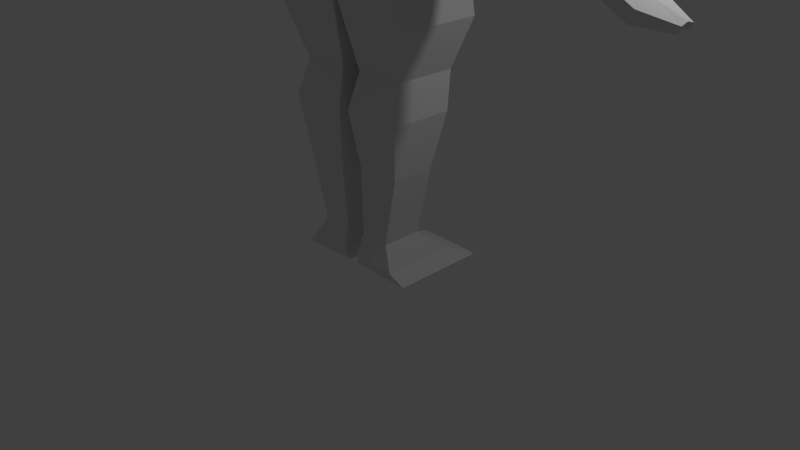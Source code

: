 # Source: Human.blend  (saved by Blender 2.75.0; exported with 4.5.12 LTS)
import bpy
from mathutils import Matrix  # noqa: F401  (used for matrix-valued properties, if any)

bpy.ops.wm.read_factory_settings(use_empty=True)
scene = bpy.context.scene
scene.name = 'Scene'

# ---- collections
col_collection_1 = bpy.data.collections.new('Collection 1'); scene.collection.children.link(col_collection_1)
col_collection_2 = bpy.data.collections.new('Collection 2'); scene.collection.children.link(col_collection_2)
col_collection_2.hide_render = True
col_collection_2.hide_viewport = True

# ---- world
world_world = bpy.data.worlds.new('World'); scene.world = world_world
world_world.color = (0.05088, 0.05088, 0.05088)
world_world.use_sun_shadow = False
world_world.sun_shadow_jitter_overblur = 0.0
world_world.cycles.sampling_method = 'MANUAL'
world_world.cycles.sample_map_resolution = 256

# ---- cameras
cam_camera = bpy.data.cameras.new('Camera')
cam_camera.clip_end = 100.0
cam_camera.lens = 35.0
cam_camera.sensor_width = 32.0
cam_camera.sensor_height = 18.0
cam_camera.ortho_scale = 7.314
cam_camera.dof.focus_distance = 0.0
cam_camera.dof.aperture_fstop = 128.0

# ---- lights
light_lamp = bpy.data.lights.new('Lamp', 'POINT')
light_lamp.transmission_factor = 0.0
light_lamp.cutoff_distance = 30.0
light_lamp.energy = 100.0
light_lamp.shadow_buffer_clip_start = 1.001
light_lamp.shadow_soft_size = 0.1
light_lamp.shadow_maximum_resolution = 0.006
light_lamp.use_absolute_resolution = True
light_lamp.cycles.use_multiple_importance_sampling = False

# ---- meshes
me_cube_006 = bpy.data.meshes.new('Cube.006')
me_cube_006.from_pydata([(0.9346, -1.036, -1.524), (1.278, -0.9254, 1.229), (0.9346, 0.1649, -1.524), (1.278, -0.03332, 1.229), (0.0, 0.03352, 1.144), (0.0, 0.1649, -1.507), (0.0, -0.9254, 1.131), (0.0, -1.036, -1.507), (0.8127, 0.3613, -0.1531), (0.8127, -0.8986, -0.1531), (0.0, -0.8986, 0.001048), (0.0, 0.3613, 0.001048), (1.278, -0.3374, 1.229), (0.9346, -0.3374, -1.524), (0.0, -0.3374, 1.131), (0.0, -0.3374, -1.507), (0.0, -0.3374, 0.001048), (0.8127, -0.3374, -0.1531), (0.7627, -0.3374, -2.674), (0.7627, 0.08314, -2.674), (0.1425, -0.7579, -2.657), (0.7627, -0.7579, -2.674), (0.1425, 0.08314, -2.657), (0.1425, -0.3374, -2.657), (0.7574, -0.3374, -3.823), (0.7574, -0.2324, -3.823), (0.175, -0.8099, -3.806), (0.7574, -0.8099, -3.823), (0.175, -0.2324, -3.806), (0.175, -0.3374, -3.806), (0.8902, -0.3374, -5.155), (0.8902, 0.4178, -5.155), (0.09004, -0.8234, -5.138), (0.8902, -0.8234, -5.155), (0.09004, 0.4178, -5.138), (0.09004, -0.3374, -5.138), (0.5491, -0.2607, -4.719), (0.1466, -0.2607, -4.703), (0.5491, -0.3374, -4.719), (0.1466, -0.3374, -4.703), (0.1466, -0.7816, -4.703), (0.5491, -0.7816, -4.719), (0.07621, -0.3374, -3.104), (0.07621, -0.8981, -3.104), (0.8574, -0.8981, -3.121), (0.8574, -0.3374, -3.121), (0.8574, -0.06595, -3.121), (0.07621, -0.06595, -3.104), (0.06648, -0.3374, -2.044), (0.06648, -0.9063, -2.044), (0.9762, -0.9063, -2.061), (0.06648, 0.2315, -2.044), (0.9762, -0.3374, -2.061), (0.9762, 0.2315, -2.061), (0.8625, 0.2999, -0.7808), (0.8625, -0.7023, -0.7808), (0.0, -0.7023, -0.7721), (0.0, 0.2999, -0.7721), (0.0, -0.3374, -0.7721), (0.8625, -0.3374, -0.7808), (1.031, 0.3613, 0.551), (1.031, -1.099, 0.551), (0.0, -1.099, 0.6829), (0.0, 0.3613, 0.6829), (1.031, -0.3374, 0.551), (0.0, -0.3374, 0.6829), (1.486, -0.3374, 0.6908), (1.486, -1.036, 0.6908), (1.486, 0.3613, 0.6908), (1.291, 0.3613, 0.1483), (1.291, -1.099, 0.1483), (1.291, -0.3374, 0.1483), (1.919, -0.3337, 0.2828), (1.893, -0.8627, 0.1332), (1.893, 0.1761, 0.1332), (1.712, 0.1761, -0.1245), (1.712, -0.9098, -0.1245), (1.589, -0.3337, -0.186), (2.875, -0.3337, -0.7565), (2.832, -0.6292, -0.9081), (2.832, -0.06826, -0.9081), (2.797, -0.06826, -1.036), (2.797, -0.6546, -1.036), (2.755, -0.3337, -1.188), (1.834, 0.1761, -0.2473), (1.811, -0.3337, -0.4095), (1.834, -0.9098, -0.2473), (2.009, -0.8627, 0.04089), (2.129, -0.3337, 0.1149), (2.009, 0.1761, 0.04089), (0.004571, -0.1002, 1.461), (0.5021, -0.03332, 1.492), (0.5021, -0.3374, 1.512), (0.5021, -0.7913, 1.406), (0.004571, -0.7913, 1.396), (0.004571, -0.3374, 1.396), (0.00242, 0.2077, 2.911), (0.4827, 0.2077, 2.798), (0.4827, -0.3374, 2.814), (0.4827, -0.5388, 2.798), (0.00242, -0.5388, 2.911), (0.00242, -0.3374, 2.926), (0.7104, -0.3374, 2.135), (0.7104, -0.8071, 2.238), (0.7104, 0.6614, 2.135), (0.003602, -0.8071, 2.273), (0.003602, 0.6693, 2.17), (0.003602, -0.3374, 2.17), (0.6501, -0.3374, 2.627), (0.6501, 0.5032, 2.627), (0.002948, 0.511, 2.589), (0.002948, -0.3374, 2.589), (0.6501, -0.7439, 2.627), (0.002948, -0.7439, 2.589), (0.4952, -0.6414, 1.66), (0.004192, -0.6414, 1.699), (0.4952, -0.3374, 1.766), (0.4952, 0.3826, 1.469), (0.004192, 0.3826, 1.502), (0.004192, -0.3374, 1.699), (0.5427, -0.3374, 1.765), (0.5427, 0.4566, 1.617), (0.004061, 0.4566, 1.65), (0.004061, -0.3374, 1.803), (0.5427, -0.594, 1.907), (0.004061, -0.594, 1.945), (0.7196, 0.1092, -5.01), (0.7196, -0.3374, -5.01), (0.1183, 0.1092, -4.993), (0.1183, -0.3374, -4.993), (0.1183, -0.8785, -4.993), (0.7196, -0.8785, -5.01), (0.8476, 0.3935, -5.119), (0.8476, -0.3374, -5.119), (0.09711, 0.3935, -5.102), (0.09711, -0.3374, -5.102), (0.09711, -0.8371, -5.102), (0.8476, -0.8371, -5.119), (3.308, -0.371, -1.298), (3.217, -0.6665, -1.267), (3.217, -0.1056, -1.267), (3.181, -0.1056, -1.395), (3.181, -0.692, -1.395), (3.247, -0.371, -1.485), (3.533, -0.371, -1.403), (3.537, -0.6665, -1.448), (3.537, -0.1056, -1.448), (3.502, -0.1056, -1.576), (3.502, -0.692, -1.576), (3.497, -0.371, -1.532), (3.873, -0.3817, -1.54), (3.877, -0.4847, -1.565), (3.877, -0.2891, -1.565), (3.842, -0.2891, -1.636), (3.842, -0.4936, -1.636), (3.838, -0.3817, -1.611)], [], [(57, 54, 2, 5), (59, 55, 0, 13), (50, 49, 20, 21), (65, 62, 6, 14), (4, 14, 95, 90), (55, 56, 7, 0), (61, 62, 10, 9), (58, 56, 10, 16), (64, 61, 9, 17), (63, 60, 8, 11), (60, 64, 17, 8), (57, 58, 16, 11), (1, 12, 92, 93), (63, 65, 14, 4), (49, 48, 23, 20), (54, 59, 13, 2), (44, 43, 26, 27), (43, 42, 29, 26), (48, 51, 22, 23), (52, 50, 21, 18), (51, 53, 19, 22), (53, 52, 18, 19), (132, 133, 30, 31), (134, 132, 31, 34), (45, 44, 27, 24), (47, 46, 25, 28), (46, 45, 24, 25), (42, 47, 28, 29), (35, 34, 31, 30), (32, 35, 30, 33), (135, 134, 34, 35), (136, 135, 35, 32), (137, 136, 32, 33), (133, 137, 33, 30), (24, 27, 41, 38), (27, 26, 40, 41), (26, 29, 39, 40), (29, 28, 37, 39), (28, 25, 36, 37), (25, 24, 38, 36), (23, 22, 47, 42), (19, 18, 45, 46), (22, 19, 46, 47), (18, 21, 44, 45), (20, 23, 42, 43), (21, 20, 43, 44), (2, 13, 52, 53), (5, 2, 53, 51), (13, 0, 50, 52), (15, 5, 51, 48), (7, 15, 48, 49), (0, 7, 49, 50), (8, 17, 59, 54), (5, 15, 58, 57), (15, 7, 56, 58), (9, 10, 56, 55), (17, 9, 55, 59), (11, 8, 54, 57), (11, 16, 65, 63), (12, 1, 67, 66), (4, 3, 60, 63), (64, 60, 69, 71), (1, 6, 62, 61), (16, 10, 62, 65), (69, 68, 74, 75), (70, 71, 77, 76), (3, 12, 66, 68), (1, 61, 70, 67), (60, 3, 68, 69), (61, 64, 71, 70), (87, 86, 82, 79), (85, 84, 81, 83), (66, 67, 73, 72), (71, 69, 75, 77), (67, 70, 76, 73), (68, 66, 72, 74), (78, 79, 139, 138), (81, 80, 140, 141), (89, 88, 78, 80), (86, 85, 83, 82), (84, 89, 80, 81), (88, 87, 79, 78), (72, 73, 87, 88), (75, 74, 89, 84), (76, 77, 85, 86), (74, 72, 88, 89), (77, 75, 84, 85), (73, 76, 86, 87), (108, 109, 97, 98), (112, 108, 98, 99), (3, 4, 90, 91), (12, 3, 91, 92), (6, 1, 93, 94), (14, 6, 94, 95), (98, 97, 96, 101), (99, 98, 101, 100), (113, 112, 99, 100), (109, 110, 96, 97), (110, 111, 101, 96), (111, 113, 100, 101), (123, 125, 105, 107), (122, 123, 107, 106), (121, 122, 106, 104), (125, 124, 103, 105), (124, 120, 102, 103), (120, 121, 104, 102), (107, 105, 113, 111), (106, 107, 111, 110), (104, 106, 110, 109), (105, 103, 112, 113), (103, 102, 108, 112), (102, 104, 109, 108), (92, 91, 117, 116), (93, 92, 116, 114), (94, 93, 114, 115), (91, 90, 118, 117), (90, 95, 119, 118), (95, 94, 115, 119), (116, 117, 121, 120), (114, 116, 120, 124), (115, 114, 124, 125), (117, 118, 122, 121), (118, 119, 123, 122), (119, 115, 125, 123), (38, 41, 131, 127), (41, 40, 130, 131), (40, 39, 129, 130), (39, 37, 128, 129), (37, 36, 126, 128), (36, 38, 127, 126), (127, 131, 137, 133), (131, 130, 136, 137), (130, 129, 135, 136), (129, 128, 134, 135), (128, 126, 132, 134), (126, 127, 133, 132), (139, 142, 148, 145), (143, 141, 147, 149), (83, 81, 141, 143), (79, 82, 142, 139), (80, 78, 138, 140), (82, 83, 143, 142), (144, 145, 151, 150), (147, 146, 152, 153), (140, 138, 144, 146), (142, 143, 149, 148), (141, 140, 146, 147), (138, 139, 145, 144), (152, 150, 155, 153), (150, 151, 154, 155), (149, 147, 153, 155), (145, 148, 154, 151), (146, 144, 150, 152), (148, 149, 155, 154)])
me_cube_006.use_remesh_preserve_volume = False
me_cube_006.use_remesh_preserve_attributes = False
me_cube_006.use_mirror_vertex_groups = False
me_cube_006.update()
me_cube_003 = bpy.data.meshes.new('Cube.003')
me_cube_003.from_pydata([(0.1014, -0.4698, 0.06995), (0.1014, -0.2504, 0.6213), (0.3206, 1.0, -0.09102), (0.2292, 1.0, 0.06103), (1.0, -0.4698, 0.06995), (1.0, -0.2504, 0.6213), (0.787, 1.0, -0.09102), (0.787, 1.0, 0.06103), (0.4143, 1.0, 0.06103), (0.4143, 1.0, -0.09102), (0.4143, -0.2504, 0.6213), (0.4143, -0.4698, 0.06995), (0.1014, 0.1815, 0.5818), (0.09597, 0.0, -0.09102), (1.0, 0.1815, 0.5818), (1.0, 0.0, -0.09102), (0.4143, 0.1815, 0.5818), (0.4143, 0.0, -0.09102), (0.1014, 0.6665, 0.1226), (1.0, 0.5, -0.09102), (0.1014, 0.5, -0.09102), (1.0, 0.6665, 0.1226), (0.4143, 0.6665, 0.1226), (0.4143, 0.5, -0.09102), (1.0, 0.6215, 2.563), (1.0, -0.2398, 2.603), (0.4143, -0.1252, 2.603), (0.1014, -0.2456, 2.603), (0.4143, 0.6352, 2.563), (0.1014, 0.6352, 2.563), (1.0, 0.6285, 3.813), (1.0, -0.482, 3.852), (0.4143, -0.482, 3.852), (0.1014, -0.482, 3.852), (0.4143, 0.6285, 3.813), (0.1014, 0.6285, 3.813), (1.0, 0.646, 4.306), (1.0, -0.4645, 4.345), (0.4143, -0.4645, 4.345), (0.1014, -0.4645, 4.345), (0.4143, 0.646, 4.306), (0.1014, 0.646, 4.306)], [], [(18, 3, 2, 20), (8, 7, 6, 9), (14, 5, 4, 15), (10, 1, 0, 11), (23, 9, 6, 19), (22, 8, 3, 18), (21, 7, 8, 22), (20, 2, 9, 23), (5, 10, 11, 4), (3, 8, 9, 2), (0, 13, 17, 11), (5, 14, 24, 25), (12, 1, 27, 29), (11, 17, 15, 4), (21, 14, 15, 19), (1, 12, 13, 0), (7, 21, 19, 6), (13, 20, 23, 17), (14, 21, 22, 16), (16, 22, 18, 12), (17, 23, 19, 15), (12, 18, 20, 13), (27, 26, 32, 33), (24, 28, 34, 30), (14, 16, 28, 24), (10, 5, 25, 26), (1, 10, 26, 27), (16, 12, 29, 28), (35, 33, 39, 41), (34, 35, 41, 40), (28, 29, 35, 34), (29, 27, 33, 35), (26, 25, 31, 32), (25, 24, 30, 31), (37, 36, 40, 38), (38, 40, 41, 39), (32, 31, 37, 38), (31, 30, 36, 37), (30, 34, 40, 36), (33, 32, 38, 39)])
me_cube_003.use_remesh_preserve_volume = False
me_cube_003.use_remesh_preserve_attributes = False
me_cube_003.use_mirror_vertex_groups = False
me_cube_003.update()

# ---- objects
ob_cube_001 = bpy.data.objects.new('Cube.001', me_cube_006)
ob_lamp = bpy.data.objects.new('Lamp', light_lamp)
ob_camera = bpy.data.objects.new('Camera', cam_camera)
ob_cube = bpy.data.objects.new('Cube', me_cube_003)

# ---- transforms, parenting, visibility, modifiers, constraints
ob_cube_001.location = (0.0, 0.4974, 5.157)
ob_cube_001.lineart.crease_threshold = 0.0
_m = ob_cube_001.modifiers.new('Mirror', 'MIRROR')
ob_lamp.location = (4.076, 1.005, 5.904)
ob_lamp.rotation_euler = (0.6503, 0.05522, 1.866)
ob_lamp.lock_rotations_4d = False
ob_lamp.empty_display_type = 'ARROWS'
ob_lamp.color = (0.0, 0.0, 0.0, 0.0)
ob_lamp.lineart.crease_threshold = 0.0
ob_camera.location = (7.481, -6.508, 5.344)
ob_camera.rotation_euler = (1.109, 0.01082, 0.8149)
ob_camera.lock_rotations_4d = False
ob_camera.empty_display_type = 'ARROWS'
ob_camera.color = (0.0, 0.0, 0.0, 0.0)
ob_camera.display_type = 'WIRE'
ob_camera.lineart.crease_threshold = 0.0
ob_cube.location = (0.0, 0.0, 0.0)
ob_cube.lineart.crease_threshold = 0.0

# ---- collection membership
col_collection_1.objects.link(ob_cube_001)
col_collection_1.objects.link(ob_lamp)
col_collection_1.objects.link(ob_camera)
col_collection_2.objects.link(ob_cube)

# ---- scene / render settings (as saved in the file)
scene.camera = ob_camera
scene.frame_start = 1; scene.frame_end = 250; scene.frame_set(1)
scene.render.engine = 'BLENDER_EEVEE_NEXT'
scene.render.resolution_percentage = 50
scene.render.dither_intensity = 0.0
scene.cycles.use_denoising = False
scene.cycles.samples = 10
scene.cycles.sampling_pattern = 'TABULATED_SOBOL'
scene.cycles.light_sampling_threshold = 0.0
scene.cycles.use_adaptive_sampling = False
scene.cycles.use_light_tree = False
scene.cycles.blur_glossy = 0.0
scene.cycles.pixel_filter_type = 'GAUSSIAN'
scene.cycles.sample_clamp_indirect = 0.0
scene.view_settings.view_transform = 'Standard'
bpy.context.view_layer.update()
